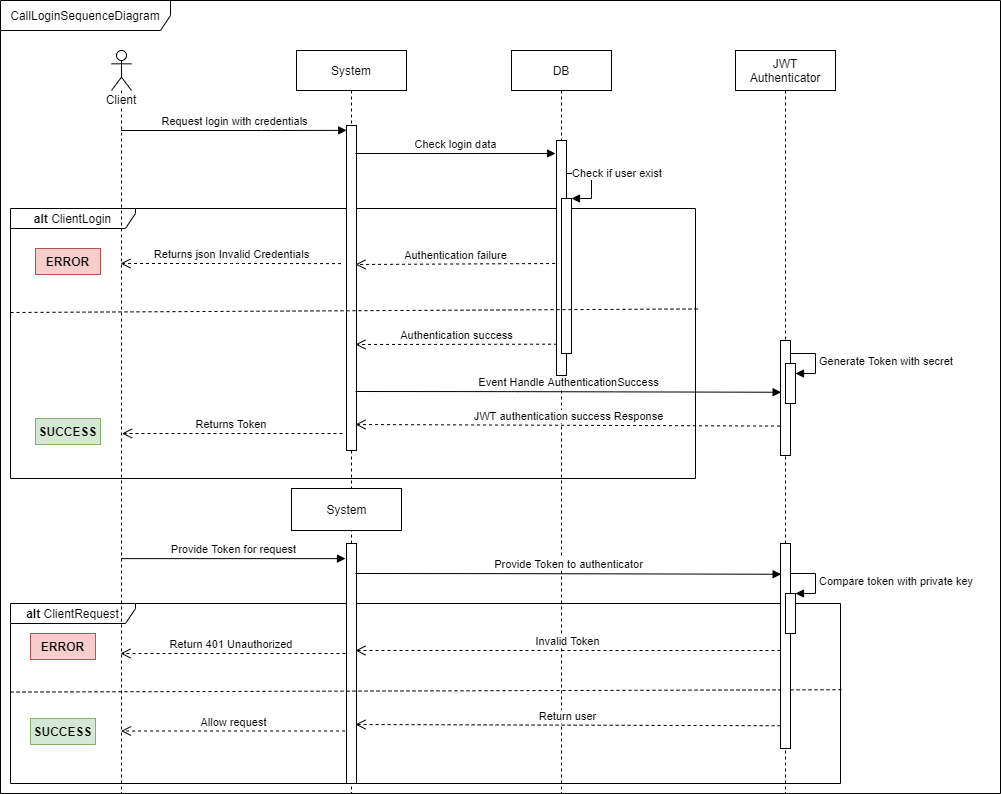

The diagram above was exported from draw.io. Its source (the exported page's mxGraphModel, read from the mxfile embedded in the PNG):
<mxGraphModel dx="1422" dy="736" grid="1" gridSize="5" guides="1" tooltips="1" connect="1" arrows="1" fold="1" page="1" pageScale="1" pageWidth="1169" pageHeight="827" math="0" shadow="0">
  <root>
    <mxCell id="0" />
    <mxCell id="1" parent="0" />
    <mxCell id="W-6-TmmETcvoi8zw2QoD-1" value="CallLoginSequenceDiagram" style="shape=umlFrame;whiteSpace=wrap;html=1;width=170;height=30;" parent="1" vertex="1">
      <mxGeometry x="40" y="22" width="1000" height="793" as="geometry" />
    </mxCell>
    <mxCell id="SUhP8dgTha5LKYQNVzAJ-9" value="&lt;b&gt;alt &lt;/b&gt;ClientRequest" style="shape=umlFrame;whiteSpace=wrap;html=1;width=125;height=20;" parent="1" vertex="1">
      <mxGeometry x="50" y="625" width="830" height="180" as="geometry" />
    </mxCell>
    <mxCell id="W-6-TmmETcvoi8zw2QoD-19" value="Check if user exist" style="edgeStyle=orthogonalEdgeStyle;html=1;align=left;spacingLeft=2;endArrow=block;rounded=0;entryX=1;entryY=0;" parent="1" target="W-6-TmmETcvoi8zw2QoD-18" edge="1">
      <mxGeometry relative="1" as="geometry">
        <mxPoint x="606" y="262" as="sourcePoint" />
        <Array as="points">
          <mxPoint x="606" y="195" />
          <mxPoint x="631" y="195" />
          <mxPoint x="631" y="220" />
        </Array>
      </mxGeometry>
    </mxCell>
    <mxCell id="W-6-TmmETcvoi8zw2QoD-2" value="&lt;b&gt;alt &lt;/b&gt;ClientLogin" style="shape=umlFrame;whiteSpace=wrap;html=1;width=125;height=20;" parent="1" vertex="1">
      <mxGeometry x="50" y="230" width="685" height="270" as="geometry" />
    </mxCell>
    <mxCell id="W-6-TmmETcvoi8zw2QoD-3" value="Client" style="shape=umlLifeline;participant=umlActor;perimeter=lifelinePerimeter;whiteSpace=wrap;html=1;container=1;collapsible=0;recursiveResize=0;verticalAlign=top;spacingTop=36;labelBackgroundColor=#ffffff;outlineConnect=0;" parent="1" vertex="1">
      <mxGeometry x="151" y="72" width="20" height="743" as="geometry" />
    </mxCell>
    <mxCell id="W-6-TmmETcvoi8zw2QoD-4" value="System" style="shape=umlLifeline;perimeter=lifelinePerimeter;whiteSpace=wrap;html=1;container=1;collapsible=0;recursiveResize=0;outlineConnect=0;" parent="1" vertex="1">
      <mxGeometry x="336" y="72" width="110" height="743" as="geometry" />
    </mxCell>
    <mxCell id="W-6-TmmETcvoi8zw2QoD-5" value="" style="html=1;points=[];perimeter=orthogonalPerimeter;" parent="W-6-TmmETcvoi8zw2QoD-4" vertex="1">
      <mxGeometry x="50" y="75" width="10" height="325" as="geometry" />
    </mxCell>
    <mxCell id="jDT0MarDAzM7KN_QS8_5-2" value="" style="html=1;points=[];perimeter=orthogonalPerimeter;" parent="W-6-TmmETcvoi8zw2QoD-4" vertex="1">
      <mxGeometry x="50" y="493" width="10" height="240" as="geometry" />
    </mxCell>
    <mxCell id="SUhP8dgTha5LKYQNVzAJ-6" value="System" style="html=1;" parent="W-6-TmmETcvoi8zw2QoD-4" vertex="1">
      <mxGeometry x="-5" y="438" width="110" height="42" as="geometry" />
    </mxCell>
    <mxCell id="W-6-TmmETcvoi8zw2QoD-8" value="DB" style="shape=umlLifeline;perimeter=lifelinePerimeter;whiteSpace=wrap;html=1;container=1;collapsible=0;recursiveResize=0;outlineConnect=0;" parent="1" vertex="1">
      <mxGeometry x="551" y="72" width="100" height="743" as="geometry" />
    </mxCell>
    <mxCell id="W-6-TmmETcvoi8zw2QoD-9" value="" style="html=1;points=[];perimeter=orthogonalPerimeter;" parent="W-6-TmmETcvoi8zw2QoD-8" vertex="1">
      <mxGeometry x="45" y="90" width="10" height="235" as="geometry" />
    </mxCell>
    <mxCell id="W-6-TmmETcvoi8zw2QoD-14" value="Request login with credentials" style="html=1;verticalAlign=bottom;endArrow=block;entryX=0.011;entryY=0.015;entryDx=0;entryDy=0;entryPerimeter=0;" parent="1" target="W-6-TmmETcvoi8zw2QoD-5" edge="1">
      <mxGeometry width="80" relative="1" as="geometry">
        <mxPoint x="160.5" y="152" as="sourcePoint" />
        <mxPoint x="377.79999999999995" y="151" as="targetPoint" />
        <Array as="points">
          <mxPoint x="311" y="152" />
        </Array>
      </mxGeometry>
    </mxCell>
    <mxCell id="W-6-TmmETcvoi8zw2QoD-17" value="Check login data" style="html=1;verticalAlign=bottom;endArrow=block;" parent="1" edge="1">
      <mxGeometry width="80" relative="1" as="geometry">
        <mxPoint x="395" y="175" as="sourcePoint" />
        <mxPoint x="595" y="175" as="targetPoint" />
      </mxGeometry>
    </mxCell>
    <mxCell id="W-6-TmmETcvoi8zw2QoD-18" value="" style="html=1;points=[];perimeter=orthogonalPerimeter;" parent="1" vertex="1">
      <mxGeometry x="601" y="220" width="10" height="155" as="geometry" />
    </mxCell>
    <mxCell id="W-6-TmmETcvoi8zw2QoD-26" value="ERROR" style="text;align=center;fontStyle=1;verticalAlign=middle;spacingLeft=3;spacingRight=3;strokeColor=#b85450;rotatable=0;points=[[0,0.5],[1,0.5]];portConstraint=eastwest;fillColor=#f8cecc;" parent="1" vertex="1">
      <mxGeometry x="75" y="270" width="65" height="26" as="geometry" />
    </mxCell>
    <mxCell id="W-6-TmmETcvoi8zw2QoD-27" value="SUCCESS" style="text;align=center;fontStyle=1;verticalAlign=middle;spacingLeft=3;spacingRight=3;strokeColor=#82b366;rotatable=0;points=[[0,0.5],[1,0.5]];portConstraint=eastwest;fillColor=#d5e8d4;" parent="1" vertex="1">
      <mxGeometry x="75" y="440" width="65" height="26" as="geometry" />
    </mxCell>
    <mxCell id="_-barT1GqJfw88zt4vPP-6" value="Returns json Invalid Credentials" style="html=1;verticalAlign=bottom;endArrow=open;dashed=1;endSize=8;exitX=0;exitY=0.477;exitDx=0;exitDy=0;exitPerimeter=0;" parent="1" edge="1">
      <mxGeometry relative="1" as="geometry">
        <mxPoint x="380.5" y="285.095" as="sourcePoint" />
        <mxPoint x="160" y="285" as="targetPoint" />
        <Array as="points">
          <mxPoint x="269.5" y="285" />
        </Array>
      </mxGeometry>
    </mxCell>
    <mxCell id="_-barT1GqJfw88zt4vPP-8" value="" style="endArrow=none;dashed=1;html=1;entryX=1.004;entryY=0.372;entryDx=0;entryDy=0;entryPerimeter=0;" parent="1" target="W-6-TmmETcvoi8zw2QoD-2" edge="1">
      <mxGeometry width="50" height="50" relative="1" as="geometry">
        <mxPoint x="50" y="334" as="sourcePoint" />
        <mxPoint x="610" y="350" as="targetPoint" />
      </mxGeometry>
    </mxCell>
    <mxCell id="_-barT1GqJfw88zt4vPP-10" value="Authentication success" style="html=1;verticalAlign=bottom;endArrow=open;dashed=1;endSize=8;exitX=-0.1;exitY=0.232;exitDx=0;exitDy=0;exitPerimeter=0;" parent="1" edge="1">
      <mxGeometry relative="1" as="geometry">
        <mxPoint x="596.6" y="365.67999999999995" as="sourcePoint" />
        <mxPoint x="395" y="366" as="targetPoint" />
      </mxGeometry>
    </mxCell>
    <mxCell id="_-barT1GqJfw88zt4vPP-15" value="Returns Token&amp;nbsp;" style="html=1;verticalAlign=bottom;endArrow=open;dashed=1;endSize=8;" parent="1" edge="1">
      <mxGeometry relative="1" as="geometry">
        <mxPoint x="382" y="455" as="sourcePoint" />
        <mxPoint x="161.5" y="455" as="targetPoint" />
      </mxGeometry>
    </mxCell>
    <mxCell id="_-barT1GqJfw88zt4vPP-16" value="Authentication failure" style="html=1;verticalAlign=bottom;endArrow=open;dashed=1;endSize=8;exitX=-0.1;exitY=0.232;exitDx=0;exitDy=0;exitPerimeter=0;" parent="1" edge="1">
      <mxGeometry relative="1" as="geometry">
        <mxPoint x="594.5999999999997" y="284.99999999999994" as="sourcePoint" />
        <mxPoint x="395" y="286" as="targetPoint" />
      </mxGeometry>
    </mxCell>
    <mxCell id="jDT0MarDAzM7KN_QS8_5-1" value="Provide Token for request" style="html=1;verticalAlign=bottom;endArrow=block;entryX=-0.1;entryY=0.063;entryDx=0;entryDy=0;entryPerimeter=0;" parent="1" source="W-6-TmmETcvoi8zw2QoD-3" target="jDT0MarDAzM7KN_QS8_5-2" edge="1">
      <mxGeometry width="80" relative="1" as="geometry">
        <mxPoint x="165.5" y="580.13" as="sourcePoint" />
        <mxPoint x="380" y="580" as="targetPoint" />
        <Array as="points">
          <mxPoint x="316" y="580.13" />
        </Array>
      </mxGeometry>
    </mxCell>
    <mxCell id="SUhP8dgTha5LKYQNVzAJ-3" value="Provide Token to authenticator" style="html=1;verticalAlign=bottom;endArrow=block;entryX=0.062;entryY=0.15;entryDx=0;entryDy=0;entryPerimeter=0;" parent="1" target="AHeiC92Koq_GwGIiRaHE-5" edge="1">
      <mxGeometry width="80" relative="1" as="geometry">
        <mxPoint x="395" y="595" as="sourcePoint" />
        <mxPoint x="595" y="595" as="targetPoint" />
        <Array as="points">
          <mxPoint x="547" y="595.13" />
        </Array>
      </mxGeometry>
    </mxCell>
    <mxCell id="SUhP8dgTha5LKYQNVzAJ-7" value="ERROR" style="text;align=center;fontStyle=1;verticalAlign=middle;spacingLeft=3;spacingRight=3;strokeColor=#b85450;rotatable=0;points=[[0,0.5],[1,0.5]];portConstraint=eastwest;fillColor=#f8cecc;" parent="1" vertex="1">
      <mxGeometry x="70" y="655" width="65" height="26" as="geometry" />
    </mxCell>
    <mxCell id="SUhP8dgTha5LKYQNVzAJ-8" value="SUCCESS" style="text;align=center;fontStyle=1;verticalAlign=middle;spacingLeft=3;spacingRight=3;strokeColor=#82b366;rotatable=0;points=[[0,0.5],[1,0.5]];portConstraint=eastwest;fillColor=#d5e8d4;" parent="1" vertex="1">
      <mxGeometry x="70" y="740" width="65" height="26" as="geometry" />
    </mxCell>
    <mxCell id="SUhP8dgTha5LKYQNVzAJ-10" value="Invalid Token" style="html=1;verticalAlign=bottom;endArrow=open;dashed=1;endSize=8;exitX=0;exitY=0.522;exitDx=0;exitDy=0;exitPerimeter=0;" parent="1" source="AHeiC92Koq_GwGIiRaHE-5" edge="1">
      <mxGeometry relative="1" as="geometry">
        <mxPoint x="594.5999999999997" y="671" as="sourcePoint" />
        <mxPoint x="395" y="672" as="targetPoint" />
      </mxGeometry>
    </mxCell>
    <mxCell id="SUhP8dgTha5LKYQNVzAJ-12" value="Return 401 Unauthorized&amp;nbsp;" style="html=1;verticalAlign=bottom;endArrow=open;dashed=1;endSize=8;" parent="1" edge="1">
      <mxGeometry relative="1" as="geometry">
        <mxPoint x="385" y="675" as="sourcePoint" />
        <mxPoint x="160" y="675" as="targetPoint" />
      </mxGeometry>
    </mxCell>
    <mxCell id="SUhP8dgTha5LKYQNVzAJ-15" value="" style="endArrow=none;dashed=1;html=1;entryX=1.002;entryY=0.479;entryDx=0;entryDy=0;entryPerimeter=0;" parent="1" target="SUhP8dgTha5LKYQNVzAJ-9" edge="1">
      <mxGeometry width="50" height="50" relative="1" as="geometry">
        <mxPoint x="50" y="713.56" as="sourcePoint" />
        <mxPoint x="735" y="710" as="targetPoint" />
      </mxGeometry>
    </mxCell>
    <mxCell id="SUhP8dgTha5LKYQNVzAJ-16" value="Return user" style="html=1;verticalAlign=bottom;endArrow=open;dashed=1;endSize=8;exitX=0.014;exitY=0.889;exitDx=0;exitDy=0;exitPerimeter=0;" parent="1" source="AHeiC92Koq_GwGIiRaHE-5" edge="1">
      <mxGeometry relative="1" as="geometry">
        <mxPoint x="594.5999999999997" y="745" as="sourcePoint" />
        <mxPoint x="395" y="746" as="targetPoint" />
      </mxGeometry>
    </mxCell>
    <mxCell id="SUhP8dgTha5LKYQNVzAJ-17" value="Allow request" style="html=1;verticalAlign=bottom;endArrow=open;dashed=1;endSize=8;exitX=-0.1;exitY=0.232;exitDx=0;exitDy=0;exitPerimeter=0;" parent="1" target="W-6-TmmETcvoi8zw2QoD-3" edge="1">
      <mxGeometry relative="1" as="geometry">
        <mxPoint x="384.5999999999997" y="752.5" as="sourcePoint" />
        <mxPoint x="185" y="753.5" as="targetPoint" />
      </mxGeometry>
    </mxCell>
    <mxCell id="AHeiC92Koq_GwGIiRaHE-1" value="JWT Authenticator" style="shape=umlLifeline;perimeter=lifelinePerimeter;whiteSpace=wrap;html=1;container=1;collapsible=0;recursiveResize=0;outlineConnect=0;" parent="1" vertex="1">
      <mxGeometry x="775" y="72" width="100" height="743" as="geometry" />
    </mxCell>
    <mxCell id="AHeiC92Koq_GwGIiRaHE-5" value="" style="html=1;points=[];perimeter=orthogonalPerimeter;" parent="AHeiC92Koq_GwGIiRaHE-1" vertex="1">
      <mxGeometry x="45" y="493" width="10" height="205" as="geometry" />
    </mxCell>
    <mxCell id="AHeiC92Koq_GwGIiRaHE-7" value="" style="html=1;points=[];perimeter=orthogonalPerimeter;" parent="AHeiC92Koq_GwGIiRaHE-1" vertex="1">
      <mxGeometry x="50" y="543" width="10" height="40" as="geometry" />
    </mxCell>
    <mxCell id="AHeiC92Koq_GwGIiRaHE-8" value="" style="html=1;points=[];perimeter=orthogonalPerimeter;" parent="AHeiC92Koq_GwGIiRaHE-1" vertex="1">
      <mxGeometry x="45" y="290" width="10" height="115" as="geometry" />
    </mxCell>
    <mxCell id="_-barT1GqJfw88zt4vPP-11" value="" style="html=1;points=[];perimeter=orthogonalPerimeter;" parent="AHeiC92Koq_GwGIiRaHE-1" vertex="1">
      <mxGeometry x="50" y="313" width="10" height="40" as="geometry" />
    </mxCell>
    <mxCell id="AHeiC92Koq_GwGIiRaHE-6" value="Compare token with private key" style="edgeStyle=orthogonalEdgeStyle;html=1;align=left;spacingLeft=2;endArrow=block;rounded=0;entryX=1;entryY=0;" parent="1" edge="1">
      <mxGeometry relative="1" as="geometry">
        <mxPoint x="830" y="595" as="sourcePoint" />
        <Array as="points">
          <mxPoint x="855" y="595" />
        </Array>
        <mxPoint x="835" y="615" as="targetPoint" />
      </mxGeometry>
    </mxCell>
    <mxCell id="AHeiC92Koq_GwGIiRaHE-13" value="Event Handle AuthenticationSuccess" style="html=1;verticalAlign=bottom;endArrow=block;entryX=0.062;entryY=0.15;entryDx=0;entryDy=0;entryPerimeter=0;" parent="1" edge="1">
      <mxGeometry width="80" relative="1" as="geometry">
        <mxPoint x="395" y="413" as="sourcePoint" />
        <mxPoint x="820.6199999999999" y="413.75" as="targetPoint" />
        <Array as="points">
          <mxPoint x="547" y="413.13" />
        </Array>
      </mxGeometry>
    </mxCell>
    <mxCell id="AHeiC92Koq_GwGIiRaHE-14" value="Generate Token with secret" style="edgeStyle=orthogonalEdgeStyle;html=1;align=left;spacingLeft=2;endArrow=block;rounded=0;entryX=1;entryY=0;" parent="1" edge="1">
      <mxGeometry relative="1" as="geometry">
        <mxPoint x="830" y="375" as="sourcePoint" />
        <Array as="points">
          <mxPoint x="855" y="375" />
        </Array>
        <mxPoint x="835" y="395" as="targetPoint" />
      </mxGeometry>
    </mxCell>
    <mxCell id="AHeiC92Koq_GwGIiRaHE-15" value="JWT authentication success Response" style="html=1;verticalAlign=bottom;endArrow=open;dashed=1;endSize=8;exitX=-0.043;exitY=0.744;exitDx=0;exitDy=0;exitPerimeter=0;" parent="1" source="AHeiC92Koq_GwGIiRaHE-8" edge="1">
      <mxGeometry relative="1" as="geometry">
        <mxPoint x="820" y="446" as="sourcePoint" />
        <mxPoint x="395" y="446" as="targetPoint" />
      </mxGeometry>
    </mxCell>
  </root>
</mxGraphModel>